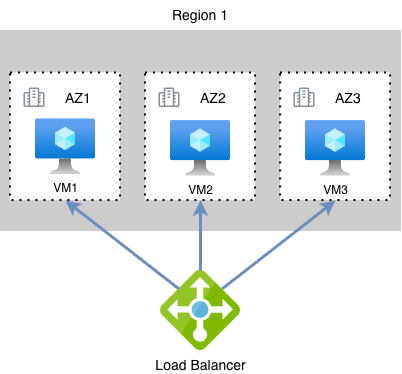

The diagram above was exported from draw.io. Its source (the exported page's mxGraphModel, read from the mxfile embedded in the PNG):
<mxGraphModel dx="839" dy="885" grid="1" gridSize="10" guides="1" tooltips="1" connect="1" arrows="1" fold="1" page="1" pageScale="1" pageWidth="1100" pageHeight="850" math="0" shadow="0">
  <root>
    <mxCell id="0" />
    <mxCell id="1" parent="0" />
    <mxCell id="AoTlXRpiXbWvEzoXnp-e-4" parent="1" style="rounded=0;whiteSpace=wrap;html=1;strokeColor=#CCCCCC;fillColor=#CCCCCC;" value="" vertex="1">
      <mxGeometry height="200" width="400" x="200" y="360" as="geometry" />
    </mxCell>
    <mxCell id="AoTlXRpiXbWvEzoXnp-e-6" parent="1" style="text;html=1;whiteSpace=wrap;strokeColor=none;fillColor=none;align=center;verticalAlign=middle;rounded=0;" value="&lt;font style=&quot;font-size: 14px;&quot;&gt;Region 1&lt;/font&gt;" vertex="1">
      <mxGeometry height="30" width="60" x="370" y="330" as="geometry" />
    </mxCell>
    <mxCell id="AoTlXRpiXbWvEzoXnp-e-8" parent="1" style="container=1;collapsible=0;expand=0;recursiveResize=0;html=1;whiteSpace=wrap;dashed=1;dashPattern=1 3;strokeWidth=2" value="" vertex="1">
      <mxGeometry height="127.5" width="110" x="210" y="402.5" as="geometry" />
    </mxCell>
    <mxCell id="AoTlXRpiXbWvEzoXnp-e-9" parent="AoTlXRpiXbWvEzoXnp-e-8" style="shape=rect;fillColor=none;aspect=fixed;resizable=0;labelPosition=right;verticalLabelPosition=middle;align=left;verticalAlign=middle;strokeColor=none;part=1;spacingLeft=5;fontSize=14;" value="AZ1" vertex="1">
      <mxGeometry height="48" relative="1" width="48" as="geometry" />
    </mxCell>
    <mxCell id="AoTlXRpiXbWvEzoXnp-e-10" parent="AoTlXRpiXbWvEzoXnp-e-9" style="fillColor=#878D96;shape=mxgraph.ibm_cloud.data--center;strokeColor=none;dashed=0;outlineConnect=0;html=1;labelPosition=center;verticalLabelPosition=bottom;verticalAlign=top;part=1;movable=0;resizable=0;rotatable=0;" value="" vertex="1">
      <mxGeometry height="24" relative="1" width="24" as="geometry">
        <mxPoint x="12" y="12" as="offset" />
      </mxGeometry>
    </mxCell>
    <mxCell id="9jZYdfpkbQTpklydQJSJ-11" parent="AoTlXRpiXbWvEzoXnp-e-8" style="image;aspect=fixed;html=1;align=center;fontSize=12;image=img/lib/azure2/compute/Virtual_Machine.svg;points=[[0.5,0,0],[0.5,1,0],[0,0.5,0],[1,0.5,0],[0.985,0.006,0],[0.75,1,0],[0.25,1,0],[0.015,0.006,0]];" value="VM1" vertex="1">
      <mxGeometry height="55.65" width="60" x="25" y="45.85" as="geometry" />
    </mxCell>
    <mxCell id="9jZYdfpkbQTpklydQJSJ-1" parent="1" style="container=1;collapsible=0;expand=0;recursiveResize=0;html=1;whiteSpace=wrap;dashed=1;dashPattern=1 3;strokeWidth=2" value="" vertex="1">
      <mxGeometry height="127.5" width="110" x="345" y="402.5" as="geometry" />
    </mxCell>
    <mxCell id="9jZYdfpkbQTpklydQJSJ-2" parent="9jZYdfpkbQTpklydQJSJ-1" style="shape=rect;fillColor=none;aspect=fixed;resizable=0;labelPosition=right;verticalLabelPosition=middle;align=left;verticalAlign=middle;strokeColor=none;part=1;spacingLeft=5;fontSize=14;" value="AZ2" vertex="1">
      <mxGeometry height="48" relative="1" width="48" as="geometry" />
    </mxCell>
    <mxCell id="9jZYdfpkbQTpklydQJSJ-3" parent="9jZYdfpkbQTpklydQJSJ-2" style="fillColor=#878D96;shape=mxgraph.ibm_cloud.data--center;strokeColor=none;dashed=0;outlineConnect=0;html=1;labelPosition=center;verticalLabelPosition=bottom;verticalAlign=top;part=1;movable=0;resizable=0;rotatable=0;" value="" vertex="1">
      <mxGeometry height="24" relative="1" width="24" as="geometry">
        <mxPoint x="12" y="12" as="offset" />
      </mxGeometry>
    </mxCell>
    <mxCell id="9jZYdfpkbQTpklydQJSJ-12" parent="9jZYdfpkbQTpklydQJSJ-1" style="image;aspect=fixed;html=1;align=center;fontSize=12;image=img/lib/azure2/compute/Virtual_Machine.svg;points=[[0.5,0,0],[0.5,1,0],[0,0.5,0],[1,0.5,0],[0.985,0.006,0],[0.75,1,0],[0.25,1,0],[0.015,0.006,0]];" value="VM2" vertex="1">
      <mxGeometry height="55.65" width="60" x="25" y="47.5" as="geometry" />
    </mxCell>
    <mxCell id="9jZYdfpkbQTpklydQJSJ-4" parent="1" style="container=1;collapsible=0;expand=0;recursiveResize=0;html=1;whiteSpace=wrap;dashed=1;dashPattern=1 3;strokeWidth=2" value="" vertex="1">
      <mxGeometry height="127.5" width="110" x="480" y="402.5" as="geometry" />
    </mxCell>
    <mxCell id="9jZYdfpkbQTpklydQJSJ-5" parent="9jZYdfpkbQTpklydQJSJ-4" style="shape=rect;fillColor=none;aspect=fixed;resizable=0;labelPosition=right;verticalLabelPosition=middle;align=left;verticalAlign=middle;strokeColor=none;part=1;spacingLeft=5;fontSize=14;" value="AZ3" vertex="1">
      <mxGeometry height="48" relative="1" width="48" as="geometry" />
    </mxCell>
    <mxCell id="9jZYdfpkbQTpklydQJSJ-6" parent="9jZYdfpkbQTpklydQJSJ-5" style="fillColor=#878D96;shape=mxgraph.ibm_cloud.data--center;strokeColor=none;dashed=0;outlineConnect=0;html=1;labelPosition=center;verticalLabelPosition=bottom;verticalAlign=top;part=1;movable=0;resizable=0;rotatable=0;" value="" vertex="1">
      <mxGeometry height="24" relative="1" width="24" as="geometry">
        <mxPoint x="12" y="12" as="offset" />
      </mxGeometry>
    </mxCell>
    <mxCell id="9jZYdfpkbQTpklydQJSJ-13" parent="9jZYdfpkbQTpklydQJSJ-4" style="image;aspect=fixed;html=1;align=center;fontSize=12;image=img/lib/azure2/compute/Virtual_Machine.svg;points=[[0.5,0,0],[0.5,1,0],[0,0.5,0],[1,0.5,0],[0.985,0.006,0],[0.75,1,0],[0.25,1,0],[0.015,0.006,0]];" value="VM3" vertex="1">
      <mxGeometry height="55.65" width="60" x="25" y="47.5" as="geometry" />
    </mxCell>
    <mxCell id="9jZYdfpkbQTpklydQJSJ-7" parent="1" style="image;sketch=0;aspect=fixed;html=1;align=center;fontSize=12;image=img/lib/mscae/Load_Balancer_feature.svg;points=[[0.5,0,0],[0.499,1,0],[0,0.5,0],[1,0.5,0],[0.77,0.23,0],[0.77,0.77,0],[0.23,0.77,0],[0.23,0.23,0]];" value="&lt;font style=&quot;font-size: 14px;&quot;&gt;Load Balancer&lt;/font&gt;" vertex="1">
      <mxGeometry height="80" width="80" x="360" y="600" as="geometry" />
    </mxCell>
    <mxCell id="9jZYdfpkbQTpklydQJSJ-8" edge="1" parent="1" source="9jZYdfpkbQTpklydQJSJ-7" style="endArrow=classic;html=1;fillColor=#dae8fc;strokeColor=#6c8ebf;exitX=0.77;exitY=0.23;exitDx=0;exitDy=0;exitPerimeter=0;entryX=0.5;entryY=1;entryDx=0;entryDy=0;strokeWidth=3;" target="9jZYdfpkbQTpklydQJSJ-4" value="">
      <mxGeometry height="50" relative="1" width="50" as="geometry">
        <mxPoint x="490" y="650" as="sourcePoint" />
        <mxPoint x="540" y="600" as="targetPoint" />
      </mxGeometry>
    </mxCell>
    <mxCell id="9jZYdfpkbQTpklydQJSJ-9" edge="1" parent="1" source="9jZYdfpkbQTpklydQJSJ-7" style="endArrow=classic;html=1;fillColor=#dae8fc;strokeColor=#6c8ebf;exitX=0.5;exitY=0;exitDx=0;exitDy=0;exitPerimeter=0;entryX=0.5;entryY=1;entryDx=0;entryDy=0;strokeWidth=3;" target="9jZYdfpkbQTpklydQJSJ-1" value="">
      <mxGeometry height="50" relative="1" width="50" as="geometry">
        <mxPoint x="490" y="695" as="sourcePoint" />
        <mxPoint x="580" y="540" as="targetPoint" />
      </mxGeometry>
    </mxCell>
    <mxCell id="9jZYdfpkbQTpklydQJSJ-10" edge="1" parent="1" source="9jZYdfpkbQTpklydQJSJ-7" style="endArrow=classic;html=1;fillColor=#dae8fc;strokeColor=#6c8ebf;exitX=0.23;exitY=0.23;exitDx=0;exitDy=0;exitPerimeter=0;entryX=0.5;entryY=1;entryDx=0;entryDy=0;strokeWidth=3;" target="AoTlXRpiXbWvEzoXnp-e-8" value="">
      <mxGeometry height="50" relative="1" width="50" as="geometry">
        <mxPoint x="480" y="865" as="sourcePoint" />
        <mxPoint x="570" y="710" as="targetPoint" />
      </mxGeometry>
    </mxCell>
  </root>
</mxGraphModel>